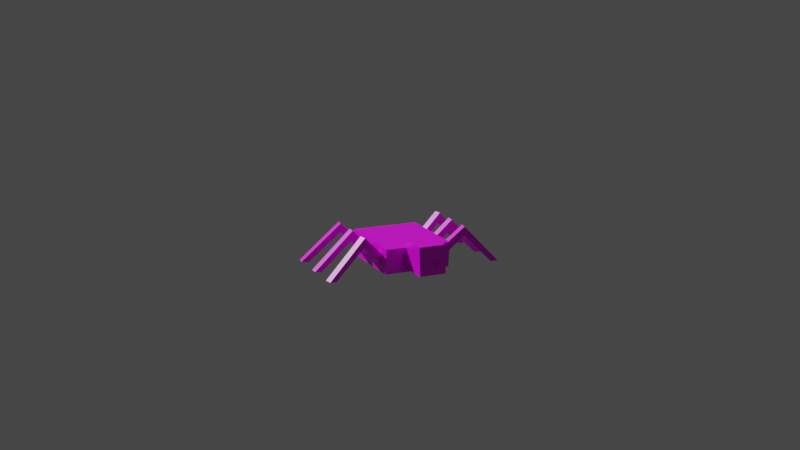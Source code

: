 # Source: spider_spider.blend  (saved by Blender 2.81.16; exported with 4.5.12 LTS)
import bpy
from mathutils import Matrix  # noqa: F401  (used for matrix-valued properties, if any)

bpy.ops.wm.read_factory_settings(use_empty=True)
scene = bpy.context.scene
scene.name = 'Scene'

# ---- collections
col_collection = bpy.data.collections.new('Collection'); scene.collection.children.link(col_collection)

# ---- images (referenced by path relative to the original .blend; pixels are not part of the script)
import os
ASSET_DIR = os.environ.get("B2B_ASSET_DIR", "")  # directory of the original .blend (textures are referenced by path, not embedded)
HERE = os.path.dirname(os.path.abspath(__file__))  # packed textures are extracted next to this script under _unpacked/

def load_image(name, relpath, width, height, colorspace="sRGB"):
    """Load a texture the original file referenced (path relative to the .blend, or extracted next to this script)."""
    p = next((c for c in (os.path.join(HERE, relpath), os.path.join(ASSET_DIR, relpath)) if relpath and os.path.exists(c)), "")
    if p:
        img = bpy.data.images.load(p, check_existing=True)
        img.name = name
    else:  # same state as the original file: an image datablock whose file is absent (Cycles renders it pink)
        img = bpy.data.images.new(name, width, height)
        img.source = "FILE"
        img.filepath = "//" + (relpath or name)
    img.colorspace_settings.name = colorspace
    return img
img_spider_spider_png = load_image('spider_spider.png', 'spider_spider.png', 1024, 1024, 'sRGB')

# ---- materials (node trees are filled in below, after node groups)
mat_material = bpy.data.materials.new('Material')
mat_material.alpha_threshold = 0.0
mat_material.use_transparent_shadow = False
mat_material.line_color = (0.0, 0.0, 0.0, 1.0)

# ---- material node trees
mat_material.use_nodes = True; mat_material.node_tree.nodes.clear()
_N = mat_material.node_tree.nodes; _L = mat_material.node_tree.links
n0 = _N.new('ShaderNodeOutputMaterial'); n0.name = 'Material Output'; n0.location = (300, 300)
n1 = _N.new('ShaderNodeBsdfPrincipled'); n1.name = 'Principled BSDF'; n1.location = (10, 300)
n1.distribution = 'GGX'
n1.subsurface_method = 'BURLEY'
n1.inputs[2].default_value = 0.4
n1.inputs[3].default_value = 1.45
n1.inputs[27].default_value = (0.0, 0.0, 0.0, 1.0)
n1.inputs[28].default_value = 1.0
n2 = _N.new('ShaderNodeTexImage'); n2.name = 'Image Texture'; n2.location = (-280, 280)
n2.image = img_spider_spider_png
n2.interpolation = 'Closest'
_L.new(n1.outputs[0], n0.inputs[0])
_L.new(n2.outputs[0], n1.inputs[0])
n0.is_active_output = True

# ---- world
world_world = bpy.data.worlds.new('World'); scene.world = world_world
world_world.use_nodes = True; world_world.node_tree.nodes.clear()
_N = world_world.node_tree.nodes; _L = world_world.node_tree.links
n0 = _N.new('ShaderNodeOutputWorld'); n0.name = 'World Output'; n0.location = (300, 300)
n1 = _N.new('ShaderNodeBackground'); n1.name = 'Background'; n1.location = (10, 300)
n1.inputs[0].default_value = (0.05088, 0.05088, 0.05088, 1.0)
_L.new(n1.outputs[0], n0.inputs[0])
n0.is_active_output = True
world_world.color = (0.05088, 0.05088, 0.05088)
world_world.use_sun_shadow = False
world_world.sun_shadow_jitter_overblur = 0.0

# ---- cameras
cam_camera = bpy.data.cameras.new('Camera')
cam_camera.clip_end = 100.0
cam_camera.ortho_scale = 7.314

# ---- meshes
me_cube = bpy.data.meshes.new('Cube')
me_cube.from_pydata([(1.0, 1.0, 0.4759), (1.0, 1.0, -0.2418), (1.0, -1.0, 0.4759), (1.0, -1.0, -0.2418), (-1.0, 1.0, 0.4759), (-1.0, 1.0, -0.2418), (-1.0, -1.0, 0.4759), (-1.0, -1.0, -0.2418), (1.598, 0.09897, 0.6506), (2.696, 0.0, -0.2501), (2.598, -0.09897, -0.2622), (1.598, -0.09897, 0.5516), (1.598, -0.09897, 0.8176), (1.598, 0.0, 0.8176), (1.598, 0.0, 0.5516), (1.598, -0.09897, 0.6506), (0.9574, 0.0, -0.07846), (0.9235, -0.09897, 0.01455), (0.8897, 0.0, 0.1756), (0.9235, 0.09897, 0.01455), (2.696, 0.09897, -0.2501), (2.499, 0.09897, -0.2744), (2.696, -0.09897, -0.2501), (2.499, -0.09897, -0.2744), (0.8897, 0.09897, 0.1756), (0.9574, 0.09897, -0.07846), (0.8897, -0.09897, 0.1756), (0.9574, -0.09897, -0.07846), (1.598, 0.09897, 0.5516), (1.598, 0.09897, 0.8176), (2.598, 0.09897, -0.2622), (2.499, 0.0, -0.2744), (-0.4, 1.0, -0.1), (-0.4, 1.0, 0.7), (-0.4, 1.853, -0.09568), (-0.4, 1.725, 0.694), (0.4, 1.0, -0.1), (0.4, 1.0, 0.7), (0.4, 1.853, -0.09568), (0.4, 1.725, 0.694), (0.09, 1.92, 0.1802), (0.09, 1.92, 0.2198), (0.1506, 1.815, 0.1412), (0.1506, 1.796, 0.2597), (0.09, 1.96, 0.1802), (0.09, 1.96, 0.2198), (0.2506, 1.815, 0.1412), (0.2506, 1.796, 0.2597), (-0.2492, 1.815, 0.1412), (-0.2492, 1.796, 0.2597), (-0.06, 1.96, 0.1802), (-0.06, 1.96, 0.2198), (-0.1492, 1.815, 0.1412), (-0.1492, 1.796, 0.2597), (-0.06, 1.92, 0.1802), (-0.06, 1.92, 0.2198), (1.582, 0.8187, 0.6506), (2.681, 0.9118, -0.2501), (2.601, 0.7973, -0.2622), (1.617, 0.6237, 0.5516), (1.617, 0.6237, 0.8176), (1.6, 0.7212, 0.8176), (1.6, 0.7212, 0.5516), (1.617, 0.6237, 0.6506), (0.9688, 0.6099, -0.07846), (0.9526, 0.5066, 0.01455), (0.9021, 0.5982, 0.1756), (0.9182, 0.7015, 0.01455), (2.664, 1.009, -0.2501), (2.47, 0.9752, -0.2744), (2.698, 0.8143, -0.2501), (2.504, 0.7802, -0.2744), (0.8849, 0.6957, 0.1756), (0.9516, 0.7074, -0.07846), (0.9193, 0.5007, 0.1756), (0.9859, 0.5125, -0.07846), (1.582, 0.8187, 0.5516), (1.582, 0.8187, 0.8176), (2.567, 0.9922, -0.2622), (2.487, 0.8777, -0.2744), (1.617, -0.6237, 0.6506), (2.681, -0.9118, -0.2501), (2.567, -0.9922, -0.2622), (1.582, -0.8187, 0.5516), (1.582, -0.8187, 0.8176), (1.6, -0.7212, 0.8176), (1.6, -0.7212, 0.5516), (1.582, -0.8187, 0.6506), (0.9688, -0.6099, -0.07846), (0.9182, -0.7015, 0.01455), (0.9021, -0.5982, 0.1756), (0.9526, -0.5066, 0.01455), (2.698, -0.8143, -0.2501), (2.504, -0.7802, -0.2744), (2.664, -1.009, -0.2501), (2.47, -0.9752, -0.2744), (0.9193, -0.5007, 0.1756), (0.9859, -0.5125, -0.07846), (0.8849, -0.6957, 0.1756), (0.9516, -0.7074, -0.07846), (1.617, -0.6237, 0.5516), (1.617, -0.6237, 0.8176), (2.601, -0.7973, -0.2622), (2.487, -0.8777, -0.2744), (-1.585, -0.09897, 0.6506), (-2.683, -8.774e-08, -0.2501), (-2.585, 0.09897, -0.2622), (-1.585, 0.09897, 0.5516), (-1.585, 0.09897, 0.8176), (-1.585, 8.228e-09, 0.8176), (-1.585, 8.228e-09, 0.5516), (-1.585, 0.09897, 0.6506), (-0.9447, 6.424e-08, -0.07846), (-0.9108, 0.09897, 0.01455), (-0.877, 7.016e-08, 0.1756), (-0.9108, -0.09897, 0.01455), (-2.683, -0.09897, -0.2501), (-2.487, -0.09897, -0.2744), (-2.683, 0.09897, -0.2501), (-2.487, 0.09897, -0.2744), (-0.877, -0.09897, 0.1756), (-0.9447, -0.09897, -0.07846), (-0.877, 0.09897, 0.1756), (-0.9447, 0.09897, -0.07846), (-1.585, -0.09897, 0.5516), (-1.585, -0.09897, 0.8176), (-2.585, -0.09897, -0.2622), (-2.487, -7.056e-08, -0.2744), (-1.604, 0.6237, 0.6506), (-2.668, 0.9118, -0.2501), (-2.554, 0.9922, -0.2622), (-1.57, 0.8187, 0.5516), (-1.57, 0.8187, 0.8176), (-1.587, 0.7212, 0.8176), (-1.587, 0.7212, 0.5516), (-1.57, 0.8187, 0.6506), (-0.956, 0.6099, -0.07846), (-0.9055, 0.7015, 0.01455), (-0.8894, 0.5982, 0.1756), (-0.9399, 0.5066, 0.01455), (-2.685, 0.8143, -0.2501), (-2.492, 0.7802, -0.2744), (-2.651, 1.009, -0.2501), (-2.457, 0.9752, -0.2744), (-0.9065, 0.5007, 0.1756), (-0.9732, 0.5125, -0.07846), (-0.8722, 0.6957, 0.1756), (-0.9388, 0.7074, -0.07846), (-1.604, 0.6237, 0.5516), (-1.604, 0.6237, 0.8176), (-2.588, 0.7973, -0.2622), (-2.475, 0.8777, -0.2744), (-1.57, -0.8187, 0.6506), (-2.668, -0.9118, -0.2501), (-2.588, -0.7973, -0.2622), (-1.604, -0.6237, 0.5516), (-1.604, -0.6237, 0.8176), (-1.587, -0.7212, 0.8176), (-1.587, -0.7212, 0.5516), (-1.604, -0.6237, 0.6506), (-0.956, -0.6099, -0.07846), (-0.9399, -0.5066, 0.01455), (-0.8894, -0.5982, 0.1756), (-0.9055, -0.7015, 0.01455), (-2.651, -1.009, -0.2501), (-2.457, -0.9752, -0.2744), (-2.685, -0.8143, -0.2501), (-2.492, -0.7802, -0.2744), (-0.8722, -0.6957, 0.1756), (-0.9388, -0.7074, -0.07846), (-0.9065, -0.5007, 0.1756), (-0.9732, -0.5125, -0.07846), (-1.57, -0.8187, 0.5516), (-1.57, -0.8187, 0.8176), (-2.554, -0.9922, -0.2622), (-2.475, -0.8777, -0.2744)], [], [(4, 2, 0), (2, 7, 3), (6, 5, 7), (1, 7, 5), (0, 3, 1), (4, 1, 5), (13, 22, 9), (20, 30, 8), (9, 10, 31), (15, 11, 10), (31, 11, 14), (26, 17, 11), (18, 12, 13), (14, 27, 16), (8, 28, 24), (32, 35, 34), (35, 38, 34), (39, 36, 38), (37, 32, 36), (38, 32, 34), (35, 37, 39), (40, 46, 42), (41, 47, 45), (41, 42, 43), (44, 41, 45), (46, 45, 47), (48, 51, 50), (51, 54, 50), (55, 52, 54), (50, 52, 48), (55, 49, 53), (61, 70, 57), (68, 78, 56), (57, 58, 79), (63, 59, 58), (79, 59, 62), (74, 65, 59), (74, 60, 61), (59, 75, 64), (56, 76, 72), (85, 94, 81), (92, 102, 80), (82, 95, 103), (87, 83, 82), (95, 83, 86), (98, 89, 83), (98, 84, 85), (83, 99, 88), (80, 100, 96), (109, 118, 105), (116, 126, 104), (126, 106, 127), (111, 107, 106), (119, 107, 110), (122, 113, 107), (114, 108, 109), (110, 123, 112), (104, 124, 120), (132, 142, 129), (140, 150, 128), (129, 130, 151), (135, 131, 130), (151, 131, 134), (146, 137, 131), (138, 132, 133), (131, 147, 136), (128, 148, 144), (157, 166, 153), (164, 174, 152), (153, 154, 175), (159, 155, 154), (167, 155, 158), (170, 161, 155), (162, 156, 157), (158, 171, 160), (152, 172, 168), (4, 6, 2), (2, 6, 7), (6, 4, 5), (1, 3, 7), (0, 2, 3), (4, 0, 1), (9, 20, 29), (13, 12, 22), (9, 29, 13), (21, 28, 30), (28, 8, 30), (8, 29, 20), (21, 30, 31), (30, 20, 9), (9, 22, 10), (30, 9, 31), (10, 23, 31), (23, 10, 11), (10, 22, 15), (22, 12, 15), (14, 28, 21), (31, 23, 11), (14, 21, 31), (27, 11, 17), (11, 15, 26), (15, 12, 26), (13, 29, 24), (18, 26, 12), (13, 24, 18), (16, 25, 28), (14, 11, 27), (16, 28, 14), (25, 19, 28), (19, 24, 28), (24, 29, 8), (32, 33, 35), (35, 39, 38), (39, 37, 36), (37, 33, 32), (38, 36, 32), (35, 33, 37), (40, 44, 46), (41, 43, 47), (41, 40, 42), (44, 40, 41), (46, 44, 45), (48, 49, 51), (51, 55, 54), (55, 53, 52), (50, 54, 52), (55, 51, 49), (57, 68, 77), (61, 60, 70), (57, 77, 61), (69, 76, 78), (76, 56, 78), (56, 77, 68), (69, 78, 79), (78, 68, 57), (57, 70, 58), (78, 57, 79), (58, 71, 79), (71, 58, 59), (58, 70, 63), (70, 60, 63), (62, 76, 69), (79, 71, 59), (62, 69, 79), (75, 59, 65), (59, 63, 74), (63, 60, 74), (61, 77, 72), (72, 66, 61), (66, 74, 61), (64, 73, 76), (76, 62, 64), (62, 59, 64), (73, 67, 76), (67, 72, 76), (72, 77, 56), (81, 92, 101), (85, 84, 94), (81, 101, 85), (93, 100, 102), (100, 80, 102), (80, 101, 92), (93, 102, 103), (102, 92, 81), (103, 102, 81), (81, 94, 82), (103, 81, 82), (95, 82, 83), (82, 94, 87), (94, 84, 87), (86, 100, 93), (93, 103, 86), (103, 95, 86), (99, 83, 89), (83, 87, 98), (87, 84, 98), (85, 101, 96), (96, 90, 85), (90, 98, 85), (88, 97, 100), (100, 86, 88), (86, 83, 88), (97, 91, 100), (91, 96, 100), (96, 101, 80), (105, 116, 125), (109, 108, 118), (105, 125, 109), (117, 124, 126), (124, 104, 126), (104, 125, 116), (126, 116, 105), (105, 118, 106), (106, 119, 127), (127, 117, 126), (126, 105, 106), (119, 106, 107), (106, 118, 111), (118, 108, 111), (110, 124, 127), (124, 117, 127), (127, 119, 110), (123, 107, 113), (107, 111, 122), (111, 108, 122), (109, 125, 120), (114, 122, 108), (109, 120, 114), (112, 121, 124), (110, 107, 123), (112, 124, 110), (121, 115, 124), (115, 120, 124), (120, 125, 104), (129, 140, 133), (140, 149, 133), (133, 132, 129), (141, 148, 150), (148, 128, 150), (128, 149, 140), (141, 150, 151), (150, 140, 129), (129, 142, 130), (150, 129, 151), (130, 143, 151), (143, 130, 131), (130, 142, 135), (142, 132, 135), (134, 148, 141), (151, 143, 131), (134, 141, 151), (147, 131, 137), (131, 135, 146), (135, 132, 146), (133, 149, 138), (149, 144, 138), (138, 146, 132), (136, 145, 148), (148, 134, 136), (134, 131, 136), (145, 139, 148), (139, 144, 148), (144, 149, 128), (153, 164, 173), (157, 156, 166), (153, 173, 157), (165, 172, 174), (172, 152, 174), (152, 173, 164), (165, 174, 175), (174, 164, 153), (153, 166, 154), (174, 153, 175), (154, 167, 175), (167, 154, 155), (154, 166, 159), (166, 156, 159), (158, 172, 175), (172, 165, 175), (175, 167, 158), (171, 155, 161), (155, 159, 170), (159, 156, 170), (157, 173, 168), (162, 170, 156), (157, 168, 162), (160, 169, 172), (158, 155, 171), (160, 172, 158), (169, 163, 172), (163, 168, 172), (168, 173, 152)])
_uv = me_cube.uv_layers.new(name='UVMap')
_uv.uv.foreach_set('vector', [0.0, 1.0, 1.0, 0.5, 1.0, 1.0, 1.0, 0.5, 0.0, 1.0, 0.0, 0.5, 1.0, 0.5, 0.0, 1.0, 0.0, 0.5, 0.0, 1.0, 1.0, 0.5, 1.0, 1.0, 0.0, 1.0, 1.0, 0.5, 1.0, 1.0, 1.0, 0.5, 0.0, 1.0, 0.0, 0.5, 0.875, 0.8125, 0.8125, 0.5, 0.875, 0.5, 0.8125, 0.8125, 0.8125, 0.8125, 0.8125, 0.5312, 0.4375, 0.875, 0.375, 0.8438, 0.4375, 0.8125, 0.0625, 0.625, 0.125, 0.625, 0.375, 0.875, 0.9375, 0.75, 0.9375, 0.5, 0.9375, 0.5, 0.3125, 0.5, 0.375, 0.5, 0.125, 0.625, 0.9375, 0.75, 1.0, 0.9375, 0.9375, 0.9375, 0.875, 1.0, 0.8125, 0.8125, 0.875, 0.8125, 0.8125, 0.5312, 0.75, 0.5625, 0.4375, 0.5, 0.25, 0.625, 0.75, 0.875, 0.25, 0.875, 1.0, 0.5, 0.0, 0.0, 1.0, 0.0, 0.25, 0.875, 0.75, 0.625, 0.75, 0.875, 0.625, 0.75, 0.375, 1.0, 0.375, 0.75, 0.25, 0.875, 0.75, 0.625, 0.75, 0.875, 0.25, 0.875, 0.75, 0.625, 0.75, 0.875, 0.1875, 0.1562, 0.3125, 0.2188, 0.1875, 0.2188, 0.3125, 0.2188, 0.1875, 0.1562, 0.1875, 0.2188, 0.3125, 0.1562, 0.1875, 0.2188, 0.1875, 0.1562, 0.1875, 0.1562, 0.3125, 0.2188, 0.1875, 0.2188, 0.3125, 0.2188, 0.1875, 0.1562, 0.3125, 0.1562, 0.8125, 0.1562, 0.6875, 0.2188, 0.6875, 0.1562, 0.8125, 0.2188, 0.6875, 0.1562, 0.8125, 0.1562, 0.6875, 0.2188, 0.8125, 0.1562, 0.6875, 0.1562, 0.8125, 0.2188, 0.6875, 0.1562, 0.8125, 0.1562, 0.6875, 0.1562, 0.8125, 0.2188, 0.6875, 0.2188, 0.875, 0.8125, 0.8125, 0.5, 0.875, 0.5, 0.8125, 0.8125, 0.8125, 0.8125, 0.8125, 0.5312, 0.4375, 0.875, 0.375, 0.8438, 0.4375, 0.8125, 0.0625, 0.625, 0.125, 0.625, 0.375, 0.875, 0.9375, 0.75, 0.9375, 0.5, 0.9375, 0.5, 0.3125, 0.5, 0.375, 0.5, 0.125, 0.625, 1.0, 0.75, 1.0, 0.9375, 0.9375, 0.9375, 0.8125, 1.0, 0.8125, 0.8125, 0.875, 0.8125, 0.8125, 0.5312, 0.75, 0.5625, 0.4375, 0.5, 0.875, 0.8125, 0.8125, 0.5, 0.875, 0.5, 0.8125, 0.8125, 0.8125, 0.8125, 0.8125, 0.5312, 0.375, 0.8438, 0.375, 0.8125, 0.4375, 0.8125, 0.0625, 0.625, 0.125, 0.625, 0.375, 0.875, 0.9375, 0.75, 0.9375, 0.5, 0.9375, 0.5, 0.3125, 0.5, 0.375, 0.5, 0.125, 0.625, 1.0, 0.75, 1.0, 0.9375, 0.9375, 0.9375, 0.8125, 1.0, 0.8125, 0.8125, 0.875, 0.8125, 0.8125, 0.5312, 0.75, 0.5625, 0.4375, 0.5, 0.875, 0.8125, 0.8125, 0.5, 0.875, 0.5, 0.8125, 0.8125, 0.8125, 0.8125, 0.8125, 0.5312, 0.5, 0.8438, 0.375, 0.8438, 0.4375, 0.8125, 0.0625, 0.625, 0.125, 0.625, 0.375, 0.875, 0.9375, 0.75, 0.9375, 0.5, 0.9375, 0.5, 0.3125, 0.5, 0.375, 0.5, 0.125, 0.625, 0.9375, 0.75, 1.0, 0.9375, 0.9375, 0.9375, 0.875, 1.0, 0.8125, 0.8125, 0.875, 0.8125, 0.8125, 0.5312, 0.75, 0.5625, 0.4375, 0.5, 0.8125, 0.8125, 0.8125, 0.5, 0.875, 0.5, 0.8125, 0.8125, 0.8125, 0.8125, 0.8125, 0.5312, 0.4375, 0.875, 0.375, 0.8438, 0.4375, 0.8125, 0.0625, 0.625, 0.125, 0.625, 0.375, 0.875, 0.9375, 0.75, 0.9375, 0.5, 0.9375, 0.5, 0.3125, 0.5, 0.375, 0.5, 0.125, 0.625, 0.9375, 0.75, 1.0, 0.9375, 0.9375, 0.9375, 0.8125, 1.0, 0.8125, 0.8125, 0.875, 0.8125, 0.8125, 0.5312, 0.75, 0.5625, 0.4375, 0.5, 0.875, 0.8125, 0.8125, 0.5, 0.875, 0.5, 0.8125, 0.8125, 0.8125, 0.8125, 0.8125, 0.5312, 0.4375, 0.875, 0.375, 0.8438, 0.4375, 0.8125, 0.0625, 0.625, 0.125, 0.625, 0.375, 0.875, 0.9375, 0.75, 0.9375, 0.5, 0.9375, 0.5, 0.3125, 0.5, 0.375, 0.5, 0.125, 0.625, 0.9375, 0.75, 1.0, 0.9375, 0.9375, 0.9375, 0.875, 1.0, 0.8125, 0.8125, 0.875, 0.8125, 0.8125, 0.5312, 0.75, 0.5625, 0.4375, 0.5, 0.0, 1.0, 0.0, 0.5, 1.0, 0.5, 1.0, 0.5, 1.0, 1.0, 0.0, 1.0, 1.0, 0.5, 1.0, 1.0, 0.0, 1.0, 0.0, 1.0, 0.0, 0.5, 1.0, 0.5, 0.0, 1.0, 0.0, 0.5, 1.0, 0.5, 1.0, 0.5, 1.0, 1.0, 0.0, 1.0, 0.875, 0.5, 0.9375, 0.5, 0.9375, 0.8125, 0.875, 0.8125, 0.8125, 0.8125, 0.8125, 0.5, 0.875, 0.5, 0.9375, 0.8125, 0.875, 0.8125, 0.75, 0.8125, 0.75, 0.5625, 0.8125, 0.8125, 0.75, 0.5625, 0.8125, 0.5312, 0.8125, 0.8125, 0.8125, 0.5312, 0.8125, 0.5, 0.8125, 0.8125, 0.5, 0.8125, 0.5, 0.8438, 0.4375, 0.8125, 0.5, 0.8438, 0.5, 0.875, 0.4375, 0.875, 0.4375, 0.875, 0.375, 0.875, 0.375, 0.8438, 0.5, 0.8438, 0.4375, 0.875, 0.4375, 0.8125, 0.375, 0.8438, 0.375, 0.8125, 0.4375, 0.8125, 0.375, 0.8438, 0.375, 0.875, 0.125, 0.625, 0.375, 0.875, 0.375, 0.875, 0.0625, 0.625, 0.375, 0.875, 0.0, 0.625, 0.0625, 0.625, 0.9375, 0.5, 1.0, 0.5, 1.0, 0.75, 0.9375, 0.75, 0.9375, 0.75, 0.9375, 0.5, 0.9375, 0.5, 1.0, 0.75, 0.9375, 0.75, 0.375, 0.5312, 0.125, 0.625, 0.375, 0.5, 0.125, 0.625, 0.0625, 0.625, 0.3125, 0.5, 0.0625, 0.625, 0.0, 0.625, 0.3125, 0.5, 0.9375, 0.9375, 0.9375, 0.9375, 0.9375, 0.75, 0.9375, 0.75, 1.0, 0.75, 1.0, 0.9375, 0.9375, 0.9375, 0.9375, 0.75, 0.9375, 0.75, 0.875, 0.8125, 0.9375, 0.8125, 0.9375, 1.0, 0.875, 1.0, 0.8125, 1.0, 0.8125, 0.8125, 0.875, 0.8125, 0.9375, 1.0, 0.875, 1.0, 0.375, 0.5312, 0.4375, 0.5312, 0.75, 0.5625, 0.4375, 0.5312, 0.4375, 0.5, 0.75, 0.5625, 0.4375, 0.5, 0.8125, 0.5, 0.8125, 0.5312, 0.25, 0.625, 0.75, 0.625, 0.75, 0.875, 1.0, 0.5, 0.0, 0.5, 0.0, 0.0, 0.25, 0.875, 0.25, 0.625, 0.75, 0.625, 0.625, 0.75, 0.625, 1.0, 0.375, 1.0, 0.25, 0.875, 0.25, 0.625, 0.75, 0.625, 0.25, 0.875, 0.25, 0.625, 0.75, 0.625, 0.1875, 0.1562, 0.3125, 0.1562, 0.3125, 0.2188, 0.3125, 0.2188, 0.3125, 0.1562, 0.1875, 0.1562, 0.3125, 0.1562, 0.3125, 0.2188, 0.1875, 0.2188, 0.1875, 0.1562, 0.3125, 0.1562, 0.3125, 0.2188, 0.3125, 0.2188, 0.1875, 0.2188, 0.1875, 0.1562, 0.8125, 0.1562, 0.8125, 0.2188, 0.6875, 0.2188, 0.8125, 0.2188, 0.6875, 0.2188, 0.6875, 0.1562, 0.6875, 0.2188, 0.8125, 0.2188, 0.8125, 0.1562, 0.8125, 0.2188, 0.6875, 0.2188, 0.6875, 0.1562, 0.6875, 0.1562, 0.8125, 0.1562, 0.8125, 0.2188, 0.875, 0.5, 0.9375, 0.5, 0.9375, 0.8125, 0.875, 0.8125, 0.8125, 0.8125, 0.8125, 0.5, 0.875, 0.5, 0.9375, 0.8125, 0.875, 0.8125, 0.75, 0.8125, 0.75, 0.5625, 0.8125, 0.8125, 0.75, 0.5625, 0.8125, 0.5312, 0.8125, 0.8125, 0.8125, 0.5312, 0.8125, 0.5, 0.8125, 0.8125, 0.5, 0.8125, 0.5, 0.8438, 0.4375, 0.8125, 0.5, 0.8438, 0.5, 0.875, 0.4375, 0.875, 0.4375, 0.875, 0.375, 0.875, 0.375, 0.8438, 0.5, 0.8438, 0.4375, 0.875, 0.4375, 0.8125, 0.375, 0.8438, 0.375, 0.8125, 0.4375, 0.8125, 0.375, 0.8438, 0.375, 0.875, 0.125, 0.625, 0.375, 0.875, 0.375, 0.875, 0.0625, 0.625, 0.375, 0.875, 0.0, 0.625, 0.0625, 0.625, 0.9375, 0.5, 1.0, 0.5, 1.0, 0.75, 0.9375, 0.75, 0.9375, 0.75, 0.9375, 0.5, 0.9375, 0.5, 1.0, 0.75, 0.9375, 0.75, 0.375, 0.5312, 0.125, 0.625, 0.375, 0.5, 0.125, 0.625, 0.0625, 0.625, 0.3125, 0.5, 0.0625, 0.625, 0.0, 0.625, 0.3125, 0.5, 0.9375, 0.9375, 0.9375, 0.9375, 0.9375, 0.75, 0.9375, 0.75, 0.9375, 0.75, 0.9375, 0.9375, 0.9375, 0.75, 1.0, 0.75, 0.9375, 0.9375, 0.875, 0.8125, 0.9375, 0.8125, 0.9375, 1.0, 0.9375, 1.0, 0.875, 1.0, 0.875, 0.8125, 0.875, 1.0, 0.8125, 1.0, 0.875, 0.8125, 0.375, 0.5312, 0.4375, 0.5312, 0.75, 0.5625, 0.4375, 0.5312, 0.4375, 0.5, 0.75, 0.5625, 0.4375, 0.5, 0.8125, 0.5, 0.8125, 0.5312, 0.875, 0.5, 0.9375, 0.5, 0.9375, 0.8125, 0.875, 0.8125, 0.8125, 0.8125, 0.8125, 0.5, 0.875, 0.5, 0.9375, 0.8125, 0.875, 0.8125, 0.75, 0.8125, 0.75, 0.5625, 0.8125, 0.8125, 0.75, 0.5625, 0.8125, 0.5312, 0.8125, 0.8125, 0.8125, 0.5312, 0.8125, 0.5, 0.8125, 0.8125, 0.5, 0.8125, 0.5, 0.8438, 0.4375, 0.8125, 0.5, 0.8438, 0.5, 0.875, 0.4375, 0.875, 0.4375, 0.8125, 0.5, 0.8438, 0.4375, 0.875, 0.4375, 0.875, 0.375, 0.875, 0.375, 0.8438, 0.4375, 0.8125, 0.4375, 0.875, 0.375, 0.8438, 0.375, 0.8438, 0.375, 0.875, 0.125, 0.625, 0.375, 0.875, 0.375, 0.875, 0.0625, 0.625, 0.375, 0.875, 0.0, 0.625, 0.0625, 0.625, 0.9375, 0.5, 1.0, 0.5, 1.0, 0.75, 1.0, 0.75, 0.9375, 0.75, 0.9375, 0.5, 0.9375, 0.75, 0.9375, 0.75, 0.9375, 0.5, 0.375, 0.5312, 0.125, 0.625, 0.375, 0.5, 0.125, 0.625, 0.0625, 0.625, 0.3125, 0.5, 0.0625, 0.625, 0.0, 0.625, 0.3125, 0.5, 0.9375, 0.9375, 0.9375, 0.9375, 0.9375, 0.75, 0.9375, 0.75, 0.9375, 0.75, 0.9375, 0.9375, 0.9375, 0.75, 1.0, 0.75, 0.9375, 0.9375, 0.875, 0.8125, 0.9375, 0.8125, 0.9375, 1.0, 0.9375, 1.0, 0.875, 1.0, 0.875, 0.8125, 0.875, 1.0, 0.8125, 1.0, 0.875, 0.8125, 0.375, 0.5312, 0.4375, 0.5312, 0.75, 0.5625, 0.4375, 0.5312, 0.4375, 0.5, 0.75, 0.5625, 0.4375, 0.5, 0.8125, 0.5, 0.8125, 0.5312, 0.875, 0.5, 0.9375, 0.5, 0.9375, 0.8125, 0.875, 0.8125, 0.8125, 0.8125, 0.8125, 0.5, 0.875, 0.5, 0.9375, 0.8125, 0.875, 0.8125, 0.75, 0.8125, 0.75, 0.5625, 0.8125, 0.8125, 0.75, 0.5625, 0.8125, 0.5312, 0.8125, 0.8125, 0.8125, 0.5312, 0.8125, 0.5, 0.8125, 0.8125, 0.5, 0.8438, 0.5, 0.875, 0.4375, 0.875, 0.4375, 0.875, 0.375, 0.875, 0.375, 0.8438, 0.375, 0.8438, 0.375, 0.8125, 0.4375, 0.8125, 0.4375, 0.8125, 0.5, 0.8125, 0.5, 0.8438, 0.5, 0.8438, 0.4375, 0.875, 0.375, 0.8438, 0.375, 0.8438, 0.375, 0.875, 0.125, 0.625, 0.375, 0.875, 0.375, 0.875, 0.0625, 0.625, 0.375, 0.875, 0.0, 0.625, 0.0625, 0.625, 0.9375, 0.5, 1.0, 0.5, 0.9375, 0.75, 1.0, 0.5, 1.0, 0.75, 0.9375, 0.75, 0.9375, 0.75, 0.9375, 0.75, 0.9375, 0.5, 0.375, 0.5312, 0.125, 0.625, 0.375, 0.5, 0.125, 0.625, 0.0625, 0.625, 0.3125, 0.5, 0.0625, 0.625, 0.0, 0.625, 0.3125, 0.5, 0.9375, 0.9375, 0.9375, 0.9375, 0.9375, 0.75, 0.9375, 0.75, 1.0, 0.75, 1.0, 0.9375, 0.9375, 0.9375, 0.9375, 0.75, 0.9375, 0.75, 0.875, 0.8125, 0.9375, 0.8125, 0.9375, 1.0, 0.875, 1.0, 0.8125, 1.0, 0.8125, 0.8125, 0.875, 0.8125, 0.9375, 1.0, 0.875, 1.0, 0.375, 0.5312, 0.4375, 0.5312, 0.75, 0.5625, 0.4375, 0.5312, 0.4375, 0.5, 0.75, 0.5625, 0.4375, 0.5, 0.8125, 0.5, 0.8125, 0.5312, 0.875, 0.5, 0.9375, 0.5, 0.875, 0.8125, 0.9375, 0.5, 0.9375, 0.8125, 0.875, 0.8125, 0.875, 0.8125, 0.8125, 0.8125, 0.875, 0.5, 0.75, 0.8125, 0.75, 0.5625, 0.8125, 0.8125, 0.75, 0.5625, 0.8125, 0.5312, 0.8125, 0.8125, 0.8125, 0.5312, 0.8125, 0.5, 0.8125, 0.8125, 0.5, 0.8125, 0.5, 0.8438, 0.4375, 0.8125, 0.5, 0.8438, 0.5, 0.875, 0.4375, 0.875, 0.4375, 0.875, 0.375, 0.875, 0.375, 0.8438, 0.5, 0.8438, 0.4375, 0.875, 0.4375, 0.8125, 0.375, 0.8438, 0.375, 0.8125, 0.4375, 0.8125, 0.375, 0.8438, 0.375, 0.875, 0.125, 0.625, 0.375, 0.875, 0.375, 0.875, 0.0625, 0.625, 0.375, 0.875, 0.0, 0.625, 0.0625, 0.625, 0.9375, 0.5, 1.0, 0.5, 1.0, 0.75, 0.9375, 0.75, 0.9375, 0.75, 0.9375, 0.5, 0.9375, 0.5, 1.0, 0.75, 0.9375, 0.75, 0.375, 0.5312, 0.125, 0.625, 0.375, 0.5, 0.125, 0.625, 0.0625, 0.625, 0.3125, 0.5, 0.0625, 0.625, 0.0, 0.625, 0.3125, 0.5, 0.9375, 0.9375, 0.9375, 0.9375, 0.9375, 0.75, 0.9375, 0.9375, 0.9375, 0.75, 0.9375, 0.75, 0.9375, 0.75, 1.0, 0.75, 1.0, 0.9375, 0.875, 0.8125, 0.9375, 0.8125, 0.9375, 1.0, 0.9375, 1.0, 0.875, 1.0, 0.875, 0.8125, 0.875, 1.0, 0.8125, 1.0, 0.875, 0.8125, 0.375, 0.5312, 0.4375, 0.5312, 0.75, 0.5625, 0.4375, 0.5312, 0.4375, 0.5, 0.75, 0.5625, 0.4375, 0.5, 0.8125, 0.5, 0.8125, 0.5312, 0.875, 0.5, 0.9375, 0.5, 0.9375, 0.8125, 0.875, 0.8125, 0.8125, 0.8125, 0.8125, 0.5, 0.875, 0.5, 0.9375, 0.8125, 0.875, 0.8125, 0.75, 0.8125, 0.75, 0.5625, 0.8125, 0.8125, 0.75, 0.5625, 0.8125, 0.5312, 0.8125, 0.8125, 0.8125, 0.5312, 0.8125, 0.5, 0.8125, 0.8125, 0.5, 0.8125, 0.5, 0.8438, 0.4375, 0.8125, 0.5, 0.8438, 0.5, 0.875, 0.4375, 0.875, 0.4375, 0.875, 0.375, 0.875, 0.375, 0.8438, 0.5, 0.8438, 0.4375, 0.875, 0.4375, 0.8125, 0.375, 0.8438, 0.375, 0.8125, 0.4375, 0.8125, 0.375, 0.8438, 0.375, 0.875, 0.125, 0.625, 0.375, 0.875, 0.375, 0.875, 0.0625, 0.625, 0.375, 0.875, 0.0, 0.625, 0.0625, 0.625, 0.9375, 0.5, 1.0, 0.5, 0.9375, 0.75, 1.0, 0.5, 1.0, 0.75, 0.9375, 0.75, 0.9375, 0.75, 0.9375, 0.75, 0.9375, 0.5, 0.375, 0.5312, 0.125, 0.625, 0.375, 0.5, 0.125, 0.625, 0.0625, 0.625, 0.3125, 0.5, 0.0625, 0.625, 0.0, 0.625, 0.3125, 0.5, 0.9375, 0.9375, 0.9375, 0.9375, 0.9375, 0.75, 0.9375, 0.75, 1.0, 0.75, 1.0, 0.9375, 0.9375, 0.9375, 0.9375, 0.75, 0.9375, 0.75, 0.875, 0.8125, 0.9375, 0.8125, 0.9375, 1.0, 0.875, 1.0, 0.8125, 1.0, 0.8125, 0.8125, 0.875, 0.8125, 0.9375, 1.0, 0.875, 1.0, 0.375, 0.5312, 0.4375, 0.5312, 0.75, 0.5625, 0.4375, 0.5312, 0.4375, 0.5, 0.75, 0.5625, 0.4375, 0.5, 0.8125, 0.5, 0.8125, 0.5312])
me_cube.materials.append(mat_material)
me_cube.use_remesh_preserve_volume = False
me_cube.use_remesh_preserve_attributes = False
me_cube.use_mirror_vertex_groups = False
me_cube.update()
arm_armature = bpy.data.armatures.new('Armature')  # bones are not reproduced

# ---- objects
ob_cube = bpy.data.objects.new('Cube', me_cube)
ob_camera = bpy.data.objects.new('Camera', cam_camera)
ob_armature = bpy.data.objects.new('Armature', arm_armature)

# ---- transforms, parenting, visibility, modifiers, constraints
ob_cube.parent = ob_armature
ob_cube.location = (0.0, 0.0, 0.0)
ob_cube.scale = (0.5, 0.5, 0.5)
ob_cube.lock_rotations_4d = False
ob_cube.empty_display_type = 'ARROWS'
ob_cube.lineart.crease_threshold = 0.0
_vg = ob_cube.vertex_groups.new(name='Body')
_vg.add([0, 1, 2, 3, 4, 5, 6, 7], 1.0, 'REPLACE')
_vg = ob_cube.vertex_groups.new(name='Head')
_vg.add([32, 33, 34, 35, 36, 37, 38, 39], 1.0, 'REPLACE')
_vg = ob_cube.vertex_groups.new(name='Fang_Left')
_vg.add([48, 49, 50, 51, 52, 53, 54, 55], 1.0, 'REPLACE')
_vg = ob_cube.vertex_groups.new(name='Fang_Right')
_vg.add([40, 41, 42, 43, 44, 45, 46, 47], 1.0, 'REPLACE')
_vg = ob_cube.vertex_groups.new(name='Leg_Left_Front')
_vg.add([128, 129, 130, 131, 132, 133, 134, 135, 136, 137, 138, 139, 140, 141, 142, 143, 144, 145, 146, 147, 148, 149, 150, 151, 152, 153, 154, 155, 156, 157, 158, 159, 160, 161, 162, 163, 164, 165, 166, 167, 168, 169, 170, 171, 172, 173, 174, 175], 1.0, 'REPLACE')
_vg = ob_cube.vertex_groups.new(name='Leg_Left_Middle')
_vg.add([104, 105, 106, 107, 108, 109, 110, 111, 112, 113, 114, 115, 116, 117, 118, 119, 120, 121, 122, 123, 124, 125, 126, 127, 128, 129, 130, 131, 132, 133, 134, 135, 136, 137, 138, 139, 140, 141, 142, 143, 144, 145, 146, 147, 148, 149, 150, 151, 152, 153, 154, 155, 156, 157, 158, 159, 160, 161, 162, 163, 164, 165, 166, 167, 168, 169, 170, 171, 172, 173, 174, 175], 1.0, 'REPLACE')
_vg = ob_cube.vertex_groups.new(name='Leg_Left_Back')
_vg.add([152, 153, 154, 155, 156, 157, 158, 159, 160, 161, 162, 163, 164, 165, 166, 167, 168, 169, 170, 171, 172, 173, 174, 175], 1.0, 'REPLACE')
_vg = ob_cube.vertex_groups.new(name='Leg_Right_Front')
_vg.add([56, 57, 58, 59, 60, 61, 62, 63, 64, 65, 66, 67, 68, 69, 70, 71, 72, 73, 74, 75, 76, 77, 78, 79, 80, 81, 82, 83, 84, 85, 86, 87, 88, 89, 90, 91, 92, 93, 94, 95, 96, 97, 98, 99, 100, 101, 102, 103], 1.0, 'REPLACE')
_vg = ob_cube.vertex_groups.new(name='Leg_Right_Middle')
_vg.add([8, 9, 10, 11, 12, 13, 14, 15, 16, 17, 18, 19, 20, 21, 22, 23, 24, 25, 26, 27, 28, 29, 30, 31, 56, 57, 58, 59, 60, 61, 62, 63, 64, 65, 66, 67, 68, 69, 70, 71, 72, 73, 74, 75, 76, 77, 78, 79, 80, 81, 82, 83, 84, 85, 86, 87, 88, 89, 90, 91, 92, 93, 94, 95, 96, 97, 98, 99, 100, 101, 102, 103, 104, 105, 106, 107, 108, 109, 110, 111, 112, 113, 114, 115, 116, 117, 118, 119, 120, 121, 122, 123, 124, 125, 126, 127, 128, 129, 130, 131, 132, 133, 134, 135, 136, 137, 138, 139, 140, 141, 142, 143, 144, 145, 146, 147, 148, 149, 150, 151, 152, 153, 154, 155, 156, 157, 158, 159, 160, 161, 162, 163, 164, 165, 166, 167, 168, 169, 170, 171, 172, 173, 174, 175], 1.0, 'REPLACE')
_vg = ob_cube.vertex_groups.new(name='Leg_Right_Back')
_vg.add([80, 81, 82, 83, 84, 85, 86, 87, 88, 89, 90, 91, 92, 93, 94, 95, 96, 97, 98, 99, 100, 101, 102, 103], 1.0, 'REPLACE')
_m = ob_cube.modifiers.new('Armature', 'ARMATURE')
_m.object = ob_armature
ob_camera.location = (7.359, 13.07, 4.958)
ob_camera.rotation_euler = (1.275, -0.04728, 2.645)
ob_camera.lock_rotations_4d = False
ob_camera.empty_display_type = 'ARROWS'
ob_camera.color = (0.0, 0.0, 0.0, 0.0)
ob_camera.display_type = 'WIRE'
ob_camera.lineart.crease_threshold = 0.0
ob_armature.location = (0.0, 0.0, 0.0)
ob_armature.show_in_front = True
ob_armature.lineart.crease_threshold = 0.0

# ---- collection membership
col_collection.objects.link(ob_cube)
col_collection.objects.link(ob_camera)
col_collection.objects.link(ob_armature)

# ---- scene / render settings (as saved in the file)
scene.camera = ob_camera
scene.frame_start = 1; scene.frame_end = 47; scene.frame_set(1)
scene.render.engine = 'BLENDER_EEVEE_NEXT'
scene.cycles.use_denoising = False
scene.cycles.samples = 128
scene.cycles.sampling_pattern = 'TABULATED_SOBOL'
scene.cycles.use_adaptive_sampling = False
scene.cycles.use_light_tree = False
scene.view_settings.view_transform = 'Filmic'
bpy.context.view_layer.update()

# ---- added for rendering (the .blend has no usable light): sun
light_auto_sun = bpy.data.lights.new('AutoSun', 'SUN')
light_auto_sun.energy = 3.0
light_auto_sun.angle = 0.0523599
ob_auto_sun = bpy.data.objects.new('AutoSun', light_auto_sun)
scene.collection.objects.link(ob_auto_sun)
ob_auto_sun.rotation_euler = (0.872665, 0.174533, 0.523599)
bpy.context.view_layer.update()
